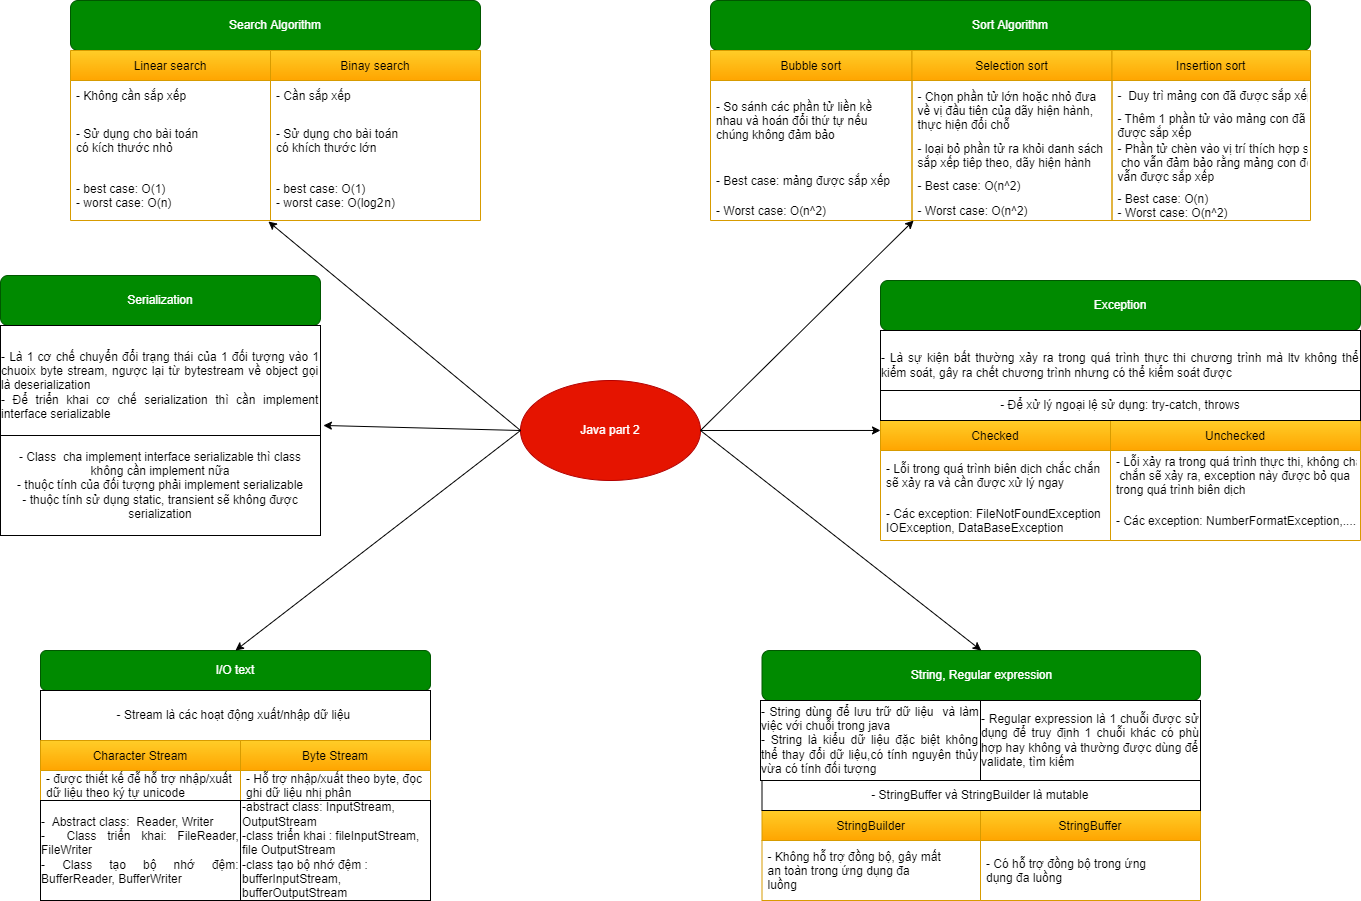

The diagram above was exported from draw.io. Its source (the exported page's mxGraphModel, read from the mxfile embedded in the PNG):
<mxGraphModel dx="1134" dy="772" grid="1" gridSize="10" guides="1" tooltips="1" connect="1" arrows="1" fold="1" page="1" pageScale="1" pageWidth="850" pageHeight="1100" math="0" shadow="0">
  <root>
    <mxCell id="0" />
    <mxCell id="1" parent="0" />
    <mxCell id="lCN9xvYExn_Y5XYWQoOg-1" value="Java part 2" style="ellipse;whiteSpace=wrap;html=1;fillColor=#e51400;fontColor=#ffffff;strokeColor=#B20000;" vertex="1" parent="1">
      <mxGeometry x="800" y="720" width="180" height="100" as="geometry" />
    </mxCell>
    <mxCell id="lCN9xvYExn_Y5XYWQoOg-2" value="Search Algorithm" style="rounded=1;whiteSpace=wrap;html=1;fillColor=#008a00;fontColor=#ffffff;strokeColor=#005700;" vertex="1" parent="1">
      <mxGeometry x="350" y="340" width="410" height="50" as="geometry" />
    </mxCell>
    <mxCell id="lCN9xvYExn_Y5XYWQoOg-3" value="Sort Algorithm" style="rounded=1;whiteSpace=wrap;html=1;fillColor=#008a00;fontColor=#ffffff;strokeColor=#005700;" vertex="1" parent="1">
      <mxGeometry x="990" y="340" width="600" height="50" as="geometry" />
    </mxCell>
    <mxCell id="lCN9xvYExn_Y5XYWQoOg-4" value="Serialization" style="rounded=1;whiteSpace=wrap;html=1;fillColor=#008a00;fontColor=#ffffff;strokeColor=#005700;" vertex="1" parent="1">
      <mxGeometry x="280" y="615" width="320" height="50" as="geometry" />
    </mxCell>
    <mxCell id="lCN9xvYExn_Y5XYWQoOg-5" value="I/O text" style="rounded=1;whiteSpace=wrap;html=1;fillColor=#008a00;fontColor=#ffffff;strokeColor=#005700;" vertex="1" parent="1">
      <mxGeometry x="320" y="990" width="390" height="40" as="geometry" />
    </mxCell>
    <mxCell id="lCN9xvYExn_Y5XYWQoOg-6" value="Linear search" style="swimlane;fontStyle=0;childLayout=stackLayout;horizontal=1;startSize=30;horizontalStack=0;resizeParent=1;resizeParentMax=0;resizeLast=0;collapsible=1;marginBottom=0;fillColor=#ffcd28;gradientColor=#ffa500;strokeColor=#d79b00;" vertex="1" parent="1">
      <mxGeometry x="350" y="390" width="200" height="170" as="geometry" />
    </mxCell>
    <mxCell id="lCN9xvYExn_Y5XYWQoOg-7" value="- Không cần sắp xếp" style="text;strokeColor=none;fillColor=none;align=left;verticalAlign=middle;spacingLeft=4;spacingRight=4;overflow=hidden;points=[[0,0.5],[1,0.5]];portConstraint=eastwest;rotatable=0;" vertex="1" parent="lCN9xvYExn_Y5XYWQoOg-6">
      <mxGeometry y="30" width="200" height="30" as="geometry" />
    </mxCell>
    <mxCell id="lCN9xvYExn_Y5XYWQoOg-8" value="- Sử dụng cho bài toán &#10;có kích thước nhỏ" style="text;strokeColor=none;fillColor=none;align=left;verticalAlign=middle;spacingLeft=4;spacingRight=4;overflow=hidden;points=[[0,0.5],[1,0.5]];portConstraint=eastwest;rotatable=0;" vertex="1" parent="lCN9xvYExn_Y5XYWQoOg-6">
      <mxGeometry y="60" width="200" height="60" as="geometry" />
    </mxCell>
    <mxCell id="lCN9xvYExn_Y5XYWQoOg-9" value="- best case: O(1)&#10;- worst case: O(n)" style="text;strokeColor=none;fillColor=none;align=left;verticalAlign=middle;spacingLeft=4;spacingRight=4;overflow=hidden;points=[[0,0.5],[1,0.5]];portConstraint=eastwest;rotatable=0;" vertex="1" parent="lCN9xvYExn_Y5XYWQoOg-6">
      <mxGeometry y="120" width="200" height="50" as="geometry" />
    </mxCell>
    <mxCell id="lCN9xvYExn_Y5XYWQoOg-10" value="Binay search" style="swimlane;fontStyle=0;childLayout=stackLayout;horizontal=1;startSize=30;horizontalStack=0;resizeParent=1;resizeParentMax=0;resizeLast=0;collapsible=1;marginBottom=0;fillColor=#ffcd28;gradientColor=#ffa500;strokeColor=#d79b00;" vertex="1" parent="1">
      <mxGeometry x="550" y="390" width="210" height="170" as="geometry" />
    </mxCell>
    <mxCell id="lCN9xvYExn_Y5XYWQoOg-11" value="- Cần sắp xếp" style="text;strokeColor=none;fillColor=none;align=left;verticalAlign=middle;spacingLeft=4;spacingRight=4;overflow=hidden;points=[[0,0.5],[1,0.5]];portConstraint=eastwest;rotatable=0;" vertex="1" parent="lCN9xvYExn_Y5XYWQoOg-10">
      <mxGeometry y="30" width="210" height="30" as="geometry" />
    </mxCell>
    <mxCell id="lCN9xvYExn_Y5XYWQoOg-12" value="- Sử dụng cho bài toán &#10;có khích thước lớn" style="text;strokeColor=none;fillColor=none;align=left;verticalAlign=middle;spacingLeft=4;spacingRight=4;overflow=hidden;points=[[0,0.5],[1,0.5]];portConstraint=eastwest;rotatable=0;" vertex="1" parent="lCN9xvYExn_Y5XYWQoOg-10">
      <mxGeometry y="60" width="210" height="60" as="geometry" />
    </mxCell>
    <mxCell id="lCN9xvYExn_Y5XYWQoOg-13" value="- best case: O(1)&#10;- worst case: O(log2 n)" style="text;strokeColor=none;fillColor=none;align=left;verticalAlign=middle;spacingLeft=4;spacingRight=4;overflow=hidden;points=[[0,0.5],[1,0.5]];portConstraint=eastwest;rotatable=0;" vertex="1" parent="lCN9xvYExn_Y5XYWQoOg-10">
      <mxGeometry y="120" width="210" height="50" as="geometry" />
    </mxCell>
    <mxCell id="lCN9xvYExn_Y5XYWQoOg-14" value="Bubble sort" style="swimlane;fontStyle=0;childLayout=stackLayout;horizontal=1;startSize=30;horizontalStack=0;resizeParent=1;resizeParentMax=0;resizeLast=0;collapsible=1;marginBottom=0;fillColor=#ffcd28;gradientColor=#ffa500;strokeColor=#d79b00;" vertex="1" parent="1">
      <mxGeometry x="990" y="390" width="201.5" height="170" as="geometry" />
    </mxCell>
    <mxCell id="lCN9xvYExn_Y5XYWQoOg-15" value="- So sánh các phần tử liền kề&#10;nhau và hoán đổi thứ tự nếu &#10;chúng không đảm bảo" style="text;strokeColor=none;fillColor=none;align=left;verticalAlign=middle;spacingLeft=4;spacingRight=4;overflow=hidden;points=[[0,0.5],[1,0.5]];portConstraint=eastwest;rotatable=0;" vertex="1" parent="lCN9xvYExn_Y5XYWQoOg-14">
      <mxGeometry y="30" width="201.5" height="80" as="geometry" />
    </mxCell>
    <mxCell id="lCN9xvYExn_Y5XYWQoOg-16" value="- Best case: mảng được sắp xếp" style="text;strokeColor=none;fillColor=none;align=left;verticalAlign=middle;spacingLeft=4;spacingRight=4;overflow=hidden;points=[[0,0.5],[1,0.5]];portConstraint=eastwest;rotatable=0;" vertex="1" parent="lCN9xvYExn_Y5XYWQoOg-14">
      <mxGeometry y="110" width="201.5" height="40" as="geometry" />
    </mxCell>
    <mxCell id="lCN9xvYExn_Y5XYWQoOg-17" value="- Worst case: O(n^2)" style="text;strokeColor=none;fillColor=none;align=left;verticalAlign=middle;spacingLeft=4;spacingRight=4;overflow=hidden;points=[[0,0.5],[1,0.5]];portConstraint=eastwest;rotatable=0;" vertex="1" parent="lCN9xvYExn_Y5XYWQoOg-14">
      <mxGeometry y="150" width="201.5" height="20" as="geometry" />
    </mxCell>
    <mxCell id="lCN9xvYExn_Y5XYWQoOg-18" value="Selection sort" style="swimlane;fontStyle=0;childLayout=stackLayout;horizontal=1;startSize=30;horizontalStack=0;resizeParent=1;resizeParentMax=0;resizeLast=0;collapsible=1;marginBottom=0;fillColor=#ffcd28;gradientColor=#ffa500;strokeColor=#d79b00;" vertex="1" parent="1">
      <mxGeometry x="1191.5" y="390" width="200" height="170" as="geometry" />
    </mxCell>
    <mxCell id="lCN9xvYExn_Y5XYWQoOg-19" value="- Chọn phần tử lớn hoặc nhỏ đưa&#10;về vị đầu tiên của dãy hiện hành, &#10;thực hiện đổi chỗ " style="text;strokeColor=none;fillColor=none;align=left;verticalAlign=middle;spacingLeft=4;spacingRight=4;overflow=hidden;points=[[0,0.5],[1,0.5]];portConstraint=eastwest;rotatable=0;" vertex="1" parent="lCN9xvYExn_Y5XYWQoOg-18">
      <mxGeometry y="30" width="200" height="60" as="geometry" />
    </mxCell>
    <mxCell id="lCN9xvYExn_Y5XYWQoOg-20" value="- loại bỏ phần tử ra khỏi danh sách&#10;sắp xếp tiêp theo, dãy hiện hành&#10;chỉ còn n-1" style="text;strokeColor=none;fillColor=none;align=left;verticalAlign=middle;spacingLeft=4;spacingRight=4;overflow=hidden;points=[[0,0.5],[1,0.5]];portConstraint=eastwest;rotatable=0;" vertex="1" parent="lCN9xvYExn_Y5XYWQoOg-18">
      <mxGeometry y="90" width="200" height="30" as="geometry" />
    </mxCell>
    <mxCell id="lCN9xvYExn_Y5XYWQoOg-21" value="- Best case: O(n^2)" style="text;strokeColor=none;fillColor=none;align=left;verticalAlign=middle;spacingLeft=4;spacingRight=4;overflow=hidden;points=[[0,0.5],[1,0.5]];portConstraint=eastwest;rotatable=0;" vertex="1" parent="lCN9xvYExn_Y5XYWQoOg-18">
      <mxGeometry y="120" width="200" height="30" as="geometry" />
    </mxCell>
    <mxCell id="lCN9xvYExn_Y5XYWQoOg-22" value="- Worst case: O(n^2)" style="text;strokeColor=none;fillColor=none;align=left;verticalAlign=middle;spacingLeft=4;spacingRight=4;overflow=hidden;points=[[0,0.5],[1,0.5]];portConstraint=eastwest;rotatable=0;" vertex="1" parent="lCN9xvYExn_Y5XYWQoOg-18">
      <mxGeometry y="150" width="200" height="20" as="geometry" />
    </mxCell>
    <mxCell id="lCN9xvYExn_Y5XYWQoOg-23" value="Insertion sort" style="swimlane;fontStyle=0;childLayout=stackLayout;horizontal=1;startSize=30;horizontalStack=0;resizeParent=1;resizeParentMax=0;resizeLast=0;collapsible=1;marginBottom=0;fillColor=#ffcd28;gradientColor=#ffa500;strokeColor=#d79b00;" vertex="1" parent="1">
      <mxGeometry x="1391.5" y="390" width="198.5" height="170" as="geometry" />
    </mxCell>
    <mxCell id="lCN9xvYExn_Y5XYWQoOg-24" value="-  Duy trì mảng con đã được sắp xếp" style="text;strokeColor=none;fillColor=none;align=left;verticalAlign=middle;spacingLeft=4;spacingRight=4;overflow=hidden;points=[[0,0.5],[1,0.5]];portConstraint=eastwest;rotatable=0;" vertex="1" parent="lCN9xvYExn_Y5XYWQoOg-23">
      <mxGeometry y="30" width="198.5" height="30" as="geometry" />
    </mxCell>
    <mxCell id="lCN9xvYExn_Y5XYWQoOg-25" value="- Thêm 1 phần tử vào mảng con đã &#10;được sắp xếp" style="text;strokeColor=none;fillColor=none;align=left;verticalAlign=middle;spacingLeft=4;spacingRight=4;overflow=hidden;points=[[0,0.5],[1,0.5]];portConstraint=eastwest;rotatable=0;" vertex="1" parent="lCN9xvYExn_Y5XYWQoOg-23">
      <mxGeometry y="60" width="198.5" height="30" as="geometry" />
    </mxCell>
    <mxCell id="lCN9xvYExn_Y5XYWQoOg-26" value="- Phần tử chèn vào vị trí thích hợp sao&#10; cho vẫn đảm bảo rằng mảng con đó &#10;vẫn được sắp xếp&#10;" style="text;strokeColor=none;fillColor=none;align=left;verticalAlign=middle;spacingLeft=4;spacingRight=4;overflow=hidden;points=[[0,0.5],[1,0.5]];portConstraint=eastwest;rotatable=0;" vertex="1" parent="lCN9xvYExn_Y5XYWQoOg-23">
      <mxGeometry y="90" width="198.5" height="50" as="geometry" />
    </mxCell>
    <mxCell id="lCN9xvYExn_Y5XYWQoOg-27" value="- Best case: O(n)&#10;- Worst case: O(n^2)" style="text;strokeColor=none;fillColor=none;align=left;verticalAlign=middle;spacingLeft=4;spacingRight=4;overflow=hidden;points=[[0,0.5],[1,0.5]];portConstraint=eastwest;rotatable=0;" vertex="1" parent="lCN9xvYExn_Y5XYWQoOg-23">
      <mxGeometry y="140" width="198.5" height="30" as="geometry" />
    </mxCell>
    <mxCell id="lCN9xvYExn_Y5XYWQoOg-35" value="Exception" style="rounded=1;whiteSpace=wrap;html=1;fillColor=#008a00;fontColor=#ffffff;strokeColor=#005700;" vertex="1" parent="1">
      <mxGeometry x="1160" y="620" width="480" height="50" as="geometry" />
    </mxCell>
    <mxCell id="lCN9xvYExn_Y5XYWQoOg-36" value="&lt;div style=&quot;text-align: justify&quot;&gt;&lt;span&gt;- Là sự kiện bất thường xảy ra trong quá trình thực thi chương trình mà ltv không thể kiểm soát, gây ra chết chương trình nhưng có thể kiểm soát được&lt;/span&gt;&lt;/div&gt;" style="rounded=0;whiteSpace=wrap;html=1;fillColor=#FFFFFF;" vertex="1" parent="1">
      <mxGeometry x="1160" y="670" width="480" height="70" as="geometry" />
    </mxCell>
    <mxCell id="lCN9xvYExn_Y5XYWQoOg-37" value="Checked" style="swimlane;fontStyle=0;childLayout=stackLayout;horizontal=1;startSize=30;horizontalStack=0;resizeParent=1;resizeParentMax=0;resizeLast=0;collapsible=1;marginBottom=0;fillColor=#ffcd28;gradientColor=#ffa500;strokeColor=#d79b00;" vertex="1" parent="1">
      <mxGeometry x="1160" y="760" width="230" height="120" as="geometry" />
    </mxCell>
    <mxCell id="lCN9xvYExn_Y5XYWQoOg-38" value="- Lỗi trong quá trình biên dịch chắc chắn &#10;sẽ xảy ra và cần được xử lý ngay" style="text;strokeColor=none;fillColor=none;align=left;verticalAlign=middle;spacingLeft=4;spacingRight=4;overflow=hidden;points=[[0,0.5],[1,0.5]];portConstraint=eastwest;rotatable=0;" vertex="1" parent="lCN9xvYExn_Y5XYWQoOg-37">
      <mxGeometry y="30" width="230" height="50" as="geometry" />
    </mxCell>
    <mxCell id="lCN9xvYExn_Y5XYWQoOg-39" value="- Các exception: FileNotFoundException&#10;IOException, DataBaseException" style="text;strokeColor=none;fillColor=none;align=left;verticalAlign=middle;spacingLeft=4;spacingRight=4;overflow=hidden;points=[[0,0.5],[1,0.5]];portConstraint=eastwest;rotatable=0;" vertex="1" parent="lCN9xvYExn_Y5XYWQoOg-37">
      <mxGeometry y="80" width="230" height="40" as="geometry" />
    </mxCell>
    <mxCell id="lCN9xvYExn_Y5XYWQoOg-40" value="Unchecked" style="swimlane;fontStyle=0;childLayout=stackLayout;horizontal=1;startSize=30;horizontalStack=0;resizeParent=1;resizeParentMax=0;resizeLast=0;collapsible=1;marginBottom=0;fillColor=#ffcd28;gradientColor=#ffa500;strokeColor=#d79b00;" vertex="1" parent="1">
      <mxGeometry x="1390" y="760" width="250" height="120" as="geometry" />
    </mxCell>
    <mxCell id="lCN9xvYExn_Y5XYWQoOg-41" value="- Lỗi xảy ra trong quá trình thực thi, không chắc&#10; chắn sẽ xảy ra, exception này được bỏ qua &#10;trong quá trình biên dịch" style="text;strokeColor=none;fillColor=none;align=left;verticalAlign=middle;spacingLeft=4;spacingRight=4;overflow=hidden;points=[[0,0.5],[1,0.5]];portConstraint=eastwest;rotatable=0;" vertex="1" parent="lCN9xvYExn_Y5XYWQoOg-40">
      <mxGeometry y="30" width="250" height="50" as="geometry" />
    </mxCell>
    <mxCell id="lCN9xvYExn_Y5XYWQoOg-42" value="- Các exception: NumberFormatException,...." style="text;strokeColor=none;fillColor=none;align=left;verticalAlign=middle;spacingLeft=4;spacingRight=4;overflow=hidden;points=[[0,0.5],[1,0.5]];portConstraint=eastwest;rotatable=0;" vertex="1" parent="lCN9xvYExn_Y5XYWQoOg-40">
      <mxGeometry y="80" width="250" height="40" as="geometry" />
    </mxCell>
    <mxCell id="lCN9xvYExn_Y5XYWQoOg-47" value="&lt;div style=&quot;text-align: justify&quot;&gt;&lt;span&gt;- Để xử lý ngoại lệ sử dụng: try-catch, throws&lt;/span&gt;&lt;/div&gt;" style="rounded=0;whiteSpace=wrap;html=1;fillColor=#FFFFFF;" vertex="1" parent="1">
      <mxGeometry x="1160" y="730" width="480" height="30" as="geometry" />
    </mxCell>
    <mxCell id="lCN9xvYExn_Y5XYWQoOg-49" value="&lt;div style=&quot;text-align: justify&quot;&gt;&lt;span&gt;- Là 1 cơ chế chuyển đổi trạng thái của 1 đối tượng vào 1 chuoix byte stream, ngược lại từ bytestream về object gọi là deserialization&lt;/span&gt;&lt;/div&gt;&lt;div style=&quot;text-align: justify&quot;&gt;&lt;span&gt;- Để triển khai cơ chế serialization thì cần implement interface serializable&lt;/span&gt;&lt;/div&gt;" style="rounded=0;whiteSpace=wrap;html=1;fillColor=#FFFFFF;" vertex="1" parent="1">
      <mxGeometry x="280" y="665" width="320" height="120" as="geometry" />
    </mxCell>
    <mxCell id="lCN9xvYExn_Y5XYWQoOg-50" value="- Class&amp;nbsp; cha implement interface serializable thì class không cần implement nữa&lt;br&gt;- thuộc tính của đối tượng phải implement serializable&lt;br&gt;- thuộc tính sử dụng static, transient sẽ không được serialization" style="rounded=0;whiteSpace=wrap;html=1;fillColor=#FFFFFF;" vertex="1" parent="1">
      <mxGeometry x="280" y="775" width="320" height="100" as="geometry" />
    </mxCell>
    <mxCell id="lCN9xvYExn_Y5XYWQoOg-54" value="&lt;div style=&quot;text-align: justify&quot;&gt;&lt;span&gt;- Stream là các hoạt động xuất/nhập dữ liệu&amp;nbsp;&lt;/span&gt;&lt;/div&gt;" style="rounded=0;whiteSpace=wrap;html=1;fillColor=#FFFFFF;" vertex="1" parent="1">
      <mxGeometry x="320" y="1030" width="390" height="50" as="geometry" />
    </mxCell>
    <mxCell id="lCN9xvYExn_Y5XYWQoOg-55" value="Character Stream" style="swimlane;fontStyle=0;childLayout=stackLayout;horizontal=1;startSize=30;horizontalStack=0;resizeParent=1;resizeParentMax=0;resizeLast=0;collapsible=1;marginBottom=0;fillColor=#ffcd28;gradientColor=#ffa500;strokeColor=#d79b00;" vertex="1" parent="1">
      <mxGeometry x="320" y="1080" width="200" height="60" as="geometry" />
    </mxCell>
    <mxCell id="lCN9xvYExn_Y5XYWQoOg-56" value="- được thiết kế đễ hỗ trợ nhập/xuất&#10;dữ liệu theo ký tự unicode" style="text;strokeColor=none;fillColor=none;align=left;verticalAlign=middle;spacingLeft=4;spacingRight=4;overflow=hidden;points=[[0,0.5],[1,0.5]];portConstraint=eastwest;rotatable=0;" vertex="1" parent="lCN9xvYExn_Y5XYWQoOg-55">
      <mxGeometry y="30" width="200" height="30" as="geometry" />
    </mxCell>
    <mxCell id="lCN9xvYExn_Y5XYWQoOg-57" value="&lt;div style=&quot;text-align: justify&quot;&gt;&lt;span&gt;-&amp;nbsp; Abstract class:&amp;nbsp; Reader, Writer&lt;/span&gt;&lt;/div&gt;&lt;div style=&quot;text-align: justify&quot;&gt;&lt;span&gt;-&amp;nbsp; Class triển khai: FileReader, FileWriter&lt;/span&gt;&lt;/div&gt;&lt;div style=&quot;text-align: justify&quot;&gt;&lt;span&gt;- Class tạo bộ nhớ đệm: BufferReader, BufferWriter&lt;/span&gt;&lt;/div&gt;" style="rounded=0;whiteSpace=wrap;html=1;fillColor=#FFFFFF;" vertex="1" parent="1">
      <mxGeometry x="320" y="1140" width="200" height="100" as="geometry" />
    </mxCell>
    <mxCell id="lCN9xvYExn_Y5XYWQoOg-58" value="Byte Stream" style="swimlane;fontStyle=0;childLayout=stackLayout;horizontal=1;startSize=30;horizontalStack=0;resizeParent=1;resizeParentMax=0;resizeLast=0;collapsible=1;marginBottom=0;fillColor=#ffcd28;gradientColor=#ffa500;strokeColor=#d79b00;" vertex="1" parent="1">
      <mxGeometry x="520" y="1080" width="190" height="60" as="geometry" />
    </mxCell>
    <mxCell id="lCN9xvYExn_Y5XYWQoOg-59" value="- Hỗ trợ nhập/xuất theo byte, đọc &#10;ghi dữ liệu nhị phân " style="text;strokeColor=none;fillColor=none;align=left;verticalAlign=middle;spacingLeft=4;spacingRight=4;overflow=hidden;points=[[0,0.5],[1,0.5]];portConstraint=eastwest;rotatable=0;" vertex="1" parent="lCN9xvYExn_Y5XYWQoOg-58">
      <mxGeometry y="30" width="190" height="30" as="geometry" />
    </mxCell>
    <mxCell id="lCN9xvYExn_Y5XYWQoOg-65" value="String, Regular expression" style="rounded=1;whiteSpace=wrap;html=1;fillColor=#008a00;fontColor=#ffffff;strokeColor=#005700;" vertex="1" parent="1">
      <mxGeometry x="1041.5" y="990" width="438.5" height="50" as="geometry" />
    </mxCell>
    <mxCell id="lCN9xvYExn_Y5XYWQoOg-66" value="StringBuilder" style="swimlane;fontStyle=0;childLayout=stackLayout;horizontal=1;startSize=30;horizontalStack=0;resizeParent=1;resizeParentMax=0;resizeLast=0;collapsible=1;marginBottom=0;fillColor=#ffcd28;strokeColor=#d79b00;gradientColor=#ffa500;" vertex="1" parent="1">
      <mxGeometry x="1041.5" y="1150" width="218.5" height="90" as="geometry" />
    </mxCell>
    <mxCell id="lCN9xvYExn_Y5XYWQoOg-67" value="- Không hỗ trợ đồng bộ, gây mất &#10;an toàn trong ứng dụng đa &#10;luồng" style="text;strokeColor=none;fillColor=none;align=left;verticalAlign=middle;spacingLeft=4;spacingRight=4;overflow=hidden;points=[[0,0.5],[1,0.5]];portConstraint=eastwest;rotatable=0;" vertex="1" parent="lCN9xvYExn_Y5XYWQoOg-66">
      <mxGeometry y="30" width="218.5" height="60" as="geometry" />
    </mxCell>
    <mxCell id="lCN9xvYExn_Y5XYWQoOg-68" value="StringBuffer" style="swimlane;fontStyle=0;childLayout=stackLayout;horizontal=1;startSize=30;horizontalStack=0;resizeParent=1;resizeParentMax=0;resizeLast=0;collapsible=1;marginBottom=0;fillColor=#ffcd28;gradientColor=#ffa500;strokeColor=#d79b00;" vertex="1" parent="1">
      <mxGeometry x="1260" y="1150" width="220" height="90" as="geometry" />
    </mxCell>
    <mxCell id="lCN9xvYExn_Y5XYWQoOg-69" value="- Có hỗ trợ đồng bộ trong ứng &#10;dụng đa luồng" style="text;strokeColor=none;fillColor=none;align=left;verticalAlign=middle;spacingLeft=4;spacingRight=4;overflow=hidden;points=[[0,0.5],[1,0.5]];portConstraint=eastwest;rotatable=0;" vertex="1" parent="lCN9xvYExn_Y5XYWQoOg-68">
      <mxGeometry y="30" width="220" height="60" as="geometry" />
    </mxCell>
    <mxCell id="lCN9xvYExn_Y5XYWQoOg-70" value="&lt;div style=&quot;text-align: justify&quot;&gt;&lt;span&gt;- String dùng để lưu trữ dữ liệu&amp;nbsp; và làm việc với chuỗi trong java&lt;/span&gt;&lt;/div&gt;&lt;div style=&quot;text-align: justify&quot;&gt;&lt;span&gt;- String là kiểu dữ liệu đặc biệt không thể thay đổi dữ liệu,có tính nguyên thủy vừa có tính đối tượng&amp;nbsp;&lt;/span&gt;&lt;/div&gt;" style="rounded=0;whiteSpace=wrap;html=1;fillColor=#FFFFFF;" vertex="1" parent="1">
      <mxGeometry x="1040" y="1040" width="220" height="80" as="geometry" />
    </mxCell>
    <mxCell id="lCN9xvYExn_Y5XYWQoOg-71" value="- StringBuffer và StringBuilder là mutable&amp;nbsp;" style="rounded=0;whiteSpace=wrap;html=1;fillColor=#FFFFFF;" vertex="1" parent="1">
      <mxGeometry x="1041.5" y="1120" width="438.5" height="30" as="geometry" />
    </mxCell>
    <mxCell id="lCN9xvYExn_Y5XYWQoOg-72" value="&lt;div style=&quot;text-align: justify&quot;&gt;&lt;span&gt;- Regular expression là 1 chuỗi được sử dụng để truy định 1 chuỗi khác có phù hợp hay không và thường được dùng để validate, tìm kiếm&lt;/span&gt;&lt;/div&gt;" style="rounded=0;whiteSpace=wrap;html=1;fillColor=#FFFFFF;" vertex="1" parent="1">
      <mxGeometry x="1260" y="1040" width="220" height="80" as="geometry" />
    </mxCell>
    <mxCell id="P04Uf6NdyzPEneVc6PGE-1" value="-abstract class: InputStream, OutputStream&lt;br&gt;-class triển khai : fileInputStream, file OutputStream&lt;br&gt;-class tạo bộ nhớ đệm : bufferInputStream, bufferOutputStream" style="rounded=0;whiteSpace=wrap;html=1;align=left;" vertex="1" parent="1">
      <mxGeometry x="520" y="1140" width="190" height="100" as="geometry" />
    </mxCell>
    <mxCell id="H9-JQ66NbM8fvUvon0Ep-1" value="" style="endArrow=classic;html=1;rounded=0;exitX=0;exitY=0.5;exitDx=0;exitDy=0;entryX=1.009;entryY=0.833;entryDx=0;entryDy=0;entryPerimeter=0;" edge="1" parent="1" source="lCN9xvYExn_Y5XYWQoOg-1" target="lCN9xvYExn_Y5XYWQoOg-49">
      <mxGeometry width="50" height="50" relative="1" as="geometry">
        <mxPoint x="720" y="760" as="sourcePoint" />
        <mxPoint x="770" y="710" as="targetPoint" />
      </mxGeometry>
    </mxCell>
    <mxCell id="H9-JQ66NbM8fvUvon0Ep-2" value="" style="endArrow=classic;html=1;rounded=0;entryX=-0.01;entryY=1.02;entryDx=0;entryDy=0;entryPerimeter=0;exitX=0;exitY=0.5;exitDx=0;exitDy=0;" edge="1" parent="1" source="lCN9xvYExn_Y5XYWQoOg-1" target="lCN9xvYExn_Y5XYWQoOg-13">
      <mxGeometry width="50" height="50" relative="1" as="geometry">
        <mxPoint x="840" y="770" as="sourcePoint" />
        <mxPoint x="770" y="710" as="targetPoint" />
      </mxGeometry>
    </mxCell>
    <mxCell id="H9-JQ66NbM8fvUvon0Ep-3" value="" style="endArrow=classic;html=1;rounded=0;entryX=0.5;entryY=0;entryDx=0;entryDy=0;exitX=0;exitY=0.5;exitDx=0;exitDy=0;" edge="1" parent="1" source="lCN9xvYExn_Y5XYWQoOg-1" target="lCN9xvYExn_Y5XYWQoOg-5">
      <mxGeometry width="50" height="50" relative="1" as="geometry">
        <mxPoint x="840" y="770" as="sourcePoint" />
        <mxPoint x="770" y="710" as="targetPoint" />
      </mxGeometry>
    </mxCell>
    <mxCell id="H9-JQ66NbM8fvUvon0Ep-4" value="" style="endArrow=classic;html=1;rounded=0;exitX=1;exitY=0.5;exitDx=0;exitDy=0;entryX=0;entryY=0.083;entryDx=0;entryDy=0;entryPerimeter=0;" edge="1" parent="1" source="lCN9xvYExn_Y5XYWQoOg-1" target="lCN9xvYExn_Y5XYWQoOg-37">
      <mxGeometry width="50" height="50" relative="1" as="geometry">
        <mxPoint x="720" y="760" as="sourcePoint" />
        <mxPoint x="770" y="710" as="targetPoint" />
      </mxGeometry>
    </mxCell>
    <mxCell id="H9-JQ66NbM8fvUvon0Ep-5" value="" style="endArrow=classic;html=1;rounded=0;exitX=1;exitY=0.5;exitDx=0;exitDy=0;entryX=0.008;entryY=1;entryDx=0;entryDy=0;entryPerimeter=0;" edge="1" parent="1" source="lCN9xvYExn_Y5XYWQoOg-1" target="lCN9xvYExn_Y5XYWQoOg-22">
      <mxGeometry width="50" height="50" relative="1" as="geometry">
        <mxPoint x="720" y="760" as="sourcePoint" />
        <mxPoint x="770" y="710" as="targetPoint" />
      </mxGeometry>
    </mxCell>
    <mxCell id="H9-JQ66NbM8fvUvon0Ep-6" value="" style="endArrow=classic;html=1;rounded=0;exitX=1;exitY=0.5;exitDx=0;exitDy=0;entryX=0.5;entryY=0;entryDx=0;entryDy=0;" edge="1" parent="1" source="lCN9xvYExn_Y5XYWQoOg-1" target="lCN9xvYExn_Y5XYWQoOg-65">
      <mxGeometry width="50" height="50" relative="1" as="geometry">
        <mxPoint x="720" y="760" as="sourcePoint" />
        <mxPoint x="770" y="710" as="targetPoint" />
      </mxGeometry>
    </mxCell>
  </root>
</mxGraphModel>